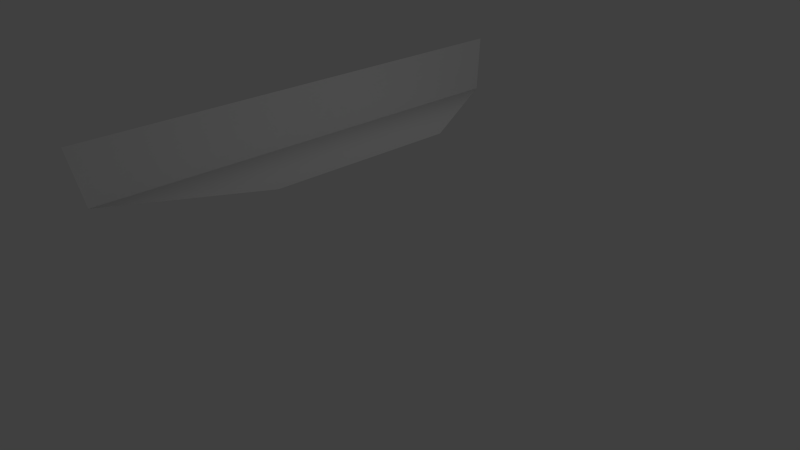 # Source: new_left.blend  (saved by Blender 2.76.0; exported with 4.5.12 LTS)
import bpy
from mathutils import Matrix  # noqa: F401  (used for matrix-valued properties, if any)

bpy.ops.wm.read_factory_settings(use_empty=True)
scene = bpy.context.scene
scene.name = 'Scene'

# ---- collections
col_collection_1 = bpy.data.collections.new('Collection 1'); scene.collection.children.link(col_collection_1)

# ---- materials (node trees are filled in below, after node groups)
mat_material = bpy.data.materials.new('Material')
mat_material.alpha_threshold = 0.0
mat_material.use_transparent_shadow = False
mat_material.roughness = 0.5
mat_material.line_color = (0.0, 0.0, 0.0, 1.0)

# ---- material node trees

# ---- world
world_world = bpy.data.worlds.new('World'); scene.world = world_world
world_world.color = (0.05088, 0.05088, 0.05088)
world_world.use_sun_shadow = False
world_world.sun_shadow_jitter_overblur = 0.0
world_world.cycles.sampling_method = 'MANUAL'
world_world.cycles.sample_map_resolution = 256

# ---- cameras
cam_camera = bpy.data.cameras.new('Camera')
cam_camera.clip_end = 100.0
cam_camera.lens = 35.0
cam_camera.sensor_width = 32.0
cam_camera.sensor_height = 18.0
cam_camera.ortho_scale = 7.314
cam_camera.dof.focus_distance = 0.0
cam_camera.dof.aperture_fstop = 128.0

# ---- lights
light_lamp = bpy.data.lights.new('Lamp', 'POINT')
light_lamp.transmission_factor = 0.0
light_lamp.cutoff_distance = 30.0
light_lamp.energy = 100.0
light_lamp.shadow_buffer_clip_start = 1.001
light_lamp.shadow_soft_size = 0.1
light_lamp.shadow_maximum_resolution = 0.006
light_lamp.use_absolute_resolution = True
light_lamp.cycles.use_multiple_importance_sampling = False

# ---- meshes
me_cube = bpy.data.meshes.new('Cube')
me_cube.from_pydata([(1.55, 4.592, 0.9659), (1.499, 4.384, 0.0), (-4.592, -1.55, 0.9659), (-4.384, -1.499, 0.0), (-1.747, -0.7283, 0.0), (0.7283, 1.747, 0.0)], [], [(2, 3, 1, 0), (5, 1, 3, 4)])
me_cube.polygons.foreach_set('use_smooth', [True] * 2)
_uv = me_cube.uv_layers.new(name='UVMap')
_uv.uv.foreach_set('vector', [0.05467, 0.6158, 0.1139, 0.5686, 0.8858, 0.5693, 0.9452, 0.6167, 0.6712, 0.4232, 0.8858, 0.5693, 0.1139, 0.5686, 0.3281, 0.423])
me_cube.materials.append(mat_material)
me_cube.use_remesh_preserve_volume = False
me_cube.use_remesh_preserve_attributes = False
me_cube.use_mirror_vertex_groups = False
me_cube.update()

# ---- objects
ob_cube = bpy.data.objects.new('Cube', me_cube)
ob_lamp = bpy.data.objects.new('Lamp', light_lamp)
ob_camera = bpy.data.objects.new('Camera', cam_camera)

# ---- transforms, parenting, visibility, modifiers, constraints
ob_cube.location = (0.0, 0.0, 0.0)
ob_cube.rotation_euler = (0.0, -0.0, 0.7854)
ob_cube.lock_rotations_4d = False
ob_cube.empty_display_type = 'ARROWS'
ob_cube.lineart.crease_threshold = 0.0
ob_lamp.location = (4.076, 1.005, 5.904)
ob_lamp.rotation_euler = (0.6503, 0.05522, 1.866)
ob_lamp.lock_rotations_4d = False
ob_lamp.empty_display_type = 'ARROWS'
ob_lamp.color = (0.0, 0.0, 0.0, 0.0)
ob_lamp.lineart.crease_threshold = 0.0
ob_camera.location = (9.353, -8.714, 5.421)
ob_camera.rotation_euler = (1.109, 4.011e-09, 0.8149)
ob_camera.lock_rotations_4d = False
ob_camera.empty_display_type = 'ARROWS'
ob_camera.color = (0.0, 0.0, 0.0, 0.0)
ob_camera.display_type = 'WIRE'
ob_camera.lineart.crease_threshold = 0.0

# ---- collection membership
col_collection_1.objects.link(ob_cube)
col_collection_1.objects.link(ob_lamp)
col_collection_1.objects.link(ob_camera)

# ---- scene / render settings (as saved in the file)
scene.camera = ob_camera
scene.frame_start = 1; scene.frame_end = 250; scene.frame_set(1)
scene.render.engine = 'BLENDER_EEVEE_NEXT'
scene.render.resolution_percentage = 50
scene.render.dither_intensity = 0.0
scene.cycles.use_denoising = False
scene.cycles.samples = 10
scene.cycles.sampling_pattern = 'TABULATED_SOBOL'
scene.cycles.light_sampling_threshold = 0.0
scene.cycles.use_adaptive_sampling = False
scene.cycles.use_light_tree = False
scene.cycles.blur_glossy = 0.0
scene.cycles.pixel_filter_type = 'GAUSSIAN'
scene.cycles.sample_clamp_indirect = 0.0
scene.view_settings.view_transform = 'Standard'
bpy.context.view_layer.update()
